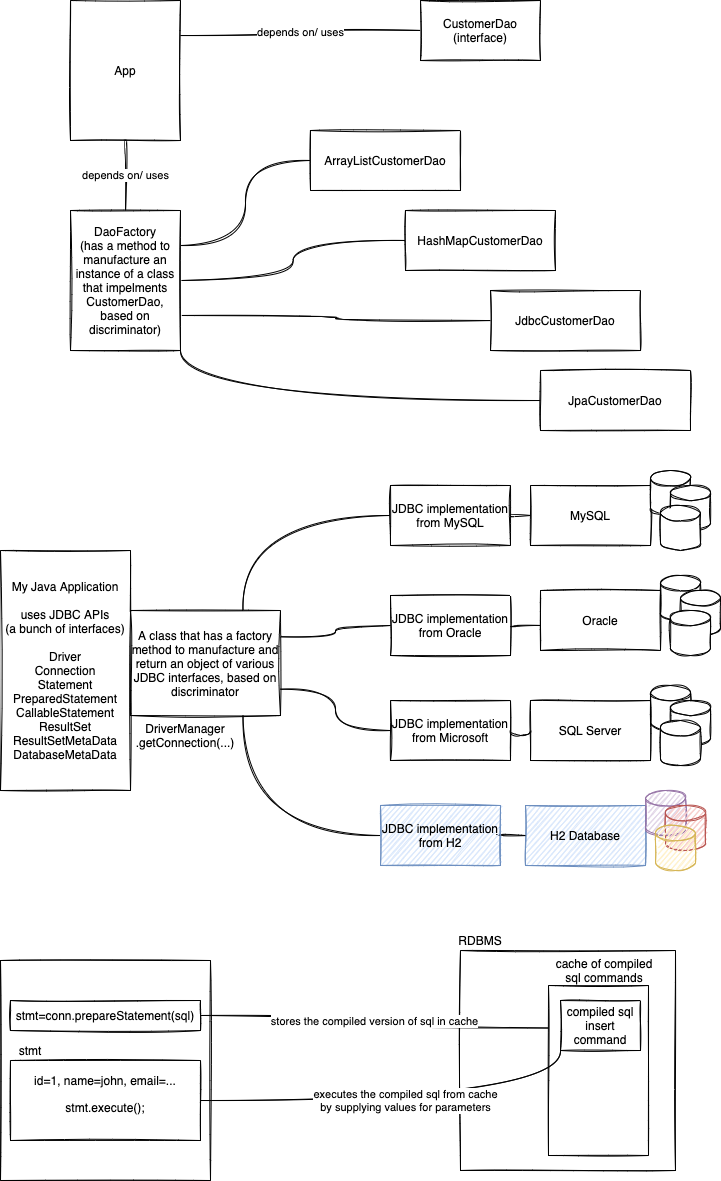

The diagram above was exported from draw.io. Its source (the exported page's mxGraphModel, read from the mxfile embedded in the PNG):
<mxGraphModel dx="821" dy="413" grid="1" gridSize="10" guides="1" tooltips="1" connect="1" arrows="1" fold="1" page="1" pageScale="1" pageWidth="827" pageHeight="1169" math="0" shadow="0">
  <root>
    <mxCell id="0" />
    <mxCell id="1" parent="0" />
    <mxCell id="8" value="depends on/ uses" style="edgeStyle=orthogonalEdgeStyle;curved=1;rounded=0;sketch=1;orthogonalLoop=1;jettySize=auto;html=1;exitX=1;exitY=0.25;exitDx=0;exitDy=0;entryX=0;entryY=0.5;entryDx=0;entryDy=0;endArrow=none;endFill=0;" edge="1" parent="1" source="2" target="3">
      <mxGeometry relative="1" as="geometry" />
    </mxCell>
    <mxCell id="11" value="depends on/ uses" style="edgeStyle=orthogonalEdgeStyle;curved=1;rounded=0;sketch=1;orthogonalLoop=1;jettySize=auto;html=1;exitX=0.5;exitY=1;exitDx=0;exitDy=0;entryX=0.5;entryY=0;entryDx=0;entryDy=0;endArrow=none;endFill=0;" edge="1" parent="1" source="2" target="10">
      <mxGeometry relative="1" as="geometry" />
    </mxCell>
    <mxCell id="2" value="App" style="rounded=0;whiteSpace=wrap;html=1;sketch=1;" vertex="1" parent="1">
      <mxGeometry x="130" y="40" width="110" height="140" as="geometry" />
    </mxCell>
    <mxCell id="3" value="CustomerDao&lt;br&gt;(interface)" style="rounded=0;whiteSpace=wrap;html=1;sketch=1;" vertex="1" parent="1">
      <mxGeometry x="480" y="40" width="120" height="60" as="geometry" />
    </mxCell>
    <mxCell id="4" value="ArrayListCustomerDao" style="rounded=0;whiteSpace=wrap;html=1;sketch=1;" vertex="1" parent="1">
      <mxGeometry x="370" y="170" width="150" height="60" as="geometry" />
    </mxCell>
    <mxCell id="5" value="HashMapCustomerDao" style="rounded=0;whiteSpace=wrap;html=1;sketch=1;" vertex="1" parent="1">
      <mxGeometry x="465" y="250" width="150" height="60" as="geometry" />
    </mxCell>
    <mxCell id="6" value="JdbcCustomerDao" style="rounded=0;whiteSpace=wrap;html=1;sketch=1;" vertex="1" parent="1">
      <mxGeometry x="550" y="330" width="150" height="60" as="geometry" />
    </mxCell>
    <mxCell id="7" value="JpaCustomerDao" style="rounded=0;whiteSpace=wrap;html=1;sketch=1;" vertex="1" parent="1">
      <mxGeometry x="600" y="410" width="150" height="60" as="geometry" />
    </mxCell>
    <mxCell id="12" style="edgeStyle=orthogonalEdgeStyle;curved=1;rounded=0;sketch=1;orthogonalLoop=1;jettySize=auto;html=1;exitX=1;exitY=0.25;exitDx=0;exitDy=0;entryX=0;entryY=0.5;entryDx=0;entryDy=0;endArrow=none;endFill=0;" edge="1" parent="1" source="10" target="4">
      <mxGeometry relative="1" as="geometry" />
    </mxCell>
    <mxCell id="13" style="edgeStyle=orthogonalEdgeStyle;curved=1;rounded=0;sketch=1;orthogonalLoop=1;jettySize=auto;html=1;exitX=1;exitY=0.5;exitDx=0;exitDy=0;entryX=0;entryY=0.5;entryDx=0;entryDy=0;endArrow=none;endFill=0;" edge="1" parent="1" source="10" target="5">
      <mxGeometry relative="1" as="geometry" />
    </mxCell>
    <mxCell id="14" style="edgeStyle=orthogonalEdgeStyle;curved=1;rounded=0;sketch=1;orthogonalLoop=1;jettySize=auto;html=1;exitX=1;exitY=0.75;exitDx=0;exitDy=0;endArrow=none;endFill=0;" edge="1" parent="1" source="10" target="6">
      <mxGeometry relative="1" as="geometry" />
    </mxCell>
    <mxCell id="15" style="edgeStyle=orthogonalEdgeStyle;curved=1;rounded=0;sketch=1;orthogonalLoop=1;jettySize=auto;html=1;exitX=1;exitY=1;exitDx=0;exitDy=0;entryX=0;entryY=0.5;entryDx=0;entryDy=0;endArrow=none;endFill=0;" edge="1" parent="1" source="10" target="7">
      <mxGeometry relative="1" as="geometry" />
    </mxCell>
    <mxCell id="10" value="DaoFactory&lt;br&gt;(has a method to manufacture an instance of a class that impelments CustomerDao, based on discriminator)" style="rounded=0;whiteSpace=wrap;html=1;sketch=1;" vertex="1" parent="1">
      <mxGeometry x="130" y="250" width="110" height="140" as="geometry" />
    </mxCell>
    <mxCell id="16" value="My Java Application&lt;br&gt;&lt;br&gt;uses JDBC APIs&lt;br&gt;(a bunch of interfaces)&lt;br&gt;&lt;br&gt;Driver&lt;br&gt;Connection&lt;br&gt;Statement&lt;br&gt;PreparedStatement&lt;br&gt;CallableStatement&lt;br&gt;ResultSet&lt;br&gt;ResultSetMetaData&lt;br&gt;DatabaseMetaData" style="rounded=0;whiteSpace=wrap;html=1;sketch=1;" vertex="1" parent="1">
      <mxGeometry x="60" y="590" width="130" height="240" as="geometry" />
    </mxCell>
    <mxCell id="21" value="" style="group" vertex="1" connectable="0" parent="1">
      <mxGeometry x="590" y="510" width="180" height="80" as="geometry" />
    </mxCell>
    <mxCell id="17" value="MySQL" style="rounded=0;whiteSpace=wrap;html=1;sketch=1;" vertex="1" parent="21">
      <mxGeometry y="15" width="120" height="60" as="geometry" />
    </mxCell>
    <mxCell id="18" value="" style="shape=cylinder3;whiteSpace=wrap;html=1;boundedLbl=1;backgroundOutline=1;size=7.63395533068433;sketch=1;" vertex="1" parent="21">
      <mxGeometry x="120" width="40" height="45" as="geometry" />
    </mxCell>
    <mxCell id="19" value="" style="shape=cylinder3;whiteSpace=wrap;html=1;boundedLbl=1;backgroundOutline=1;size=7.63395533068433;sketch=1;" vertex="1" parent="21">
      <mxGeometry x="140" y="15" width="40" height="45" as="geometry" />
    </mxCell>
    <mxCell id="20" value="" style="shape=cylinder3;whiteSpace=wrap;html=1;boundedLbl=1;backgroundOutline=1;size=7.63395533068433;sketch=1;" vertex="1" parent="21">
      <mxGeometry x="130" y="35" width="40" height="45" as="geometry" />
    </mxCell>
    <mxCell id="22" value="" style="group" vertex="1" connectable="0" parent="1">
      <mxGeometry x="600" y="615" width="180" height="80" as="geometry" />
    </mxCell>
    <mxCell id="23" value="Oracle" style="rounded=0;whiteSpace=wrap;html=1;sketch=1;" vertex="1" parent="22">
      <mxGeometry y="15" width="120" height="60" as="geometry" />
    </mxCell>
    <mxCell id="24" value="" style="shape=cylinder3;whiteSpace=wrap;html=1;boundedLbl=1;backgroundOutline=1;size=7.63395533068433;sketch=1;" vertex="1" parent="22">
      <mxGeometry x="120" width="40" height="45" as="geometry" />
    </mxCell>
    <mxCell id="25" value="" style="shape=cylinder3;whiteSpace=wrap;html=1;boundedLbl=1;backgroundOutline=1;size=7.63395533068433;sketch=1;" vertex="1" parent="22">
      <mxGeometry x="140" y="15" width="40" height="45" as="geometry" />
    </mxCell>
    <mxCell id="26" value="" style="shape=cylinder3;whiteSpace=wrap;html=1;boundedLbl=1;backgroundOutline=1;size=7.63395533068433;sketch=1;" vertex="1" parent="22">
      <mxGeometry x="130" y="35" width="40" height="45" as="geometry" />
    </mxCell>
    <mxCell id="27" value="" style="group" vertex="1" connectable="0" parent="1">
      <mxGeometry x="590" y="725" width="180" height="80" as="geometry" />
    </mxCell>
    <mxCell id="28" value="SQL Server" style="rounded=0;whiteSpace=wrap;html=1;sketch=1;" vertex="1" parent="27">
      <mxGeometry y="15" width="120" height="60" as="geometry" />
    </mxCell>
    <mxCell id="29" value="" style="shape=cylinder3;whiteSpace=wrap;html=1;boundedLbl=1;backgroundOutline=1;size=7.63395533068433;sketch=1;" vertex="1" parent="27">
      <mxGeometry x="120" width="40" height="45" as="geometry" />
    </mxCell>
    <mxCell id="30" value="" style="shape=cylinder3;whiteSpace=wrap;html=1;boundedLbl=1;backgroundOutline=1;size=7.63395533068433;sketch=1;" vertex="1" parent="27">
      <mxGeometry x="140" y="15" width="40" height="45" as="geometry" />
    </mxCell>
    <mxCell id="31" value="" style="shape=cylinder3;whiteSpace=wrap;html=1;boundedLbl=1;backgroundOutline=1;size=7.63395533068433;sketch=1;" vertex="1" parent="27">
      <mxGeometry x="130" y="35" width="40" height="45" as="geometry" />
    </mxCell>
    <mxCell id="32" value="" style="group" vertex="1" connectable="0" parent="1">
      <mxGeometry x="585" y="830" width="180" height="80" as="geometry" />
    </mxCell>
    <mxCell id="33" value="H2 Database" style="rounded=0;whiteSpace=wrap;html=1;sketch=1;fillColor=#dae8fc;strokeColor=#6c8ebf;" vertex="1" parent="32">
      <mxGeometry y="15" width="120" height="60" as="geometry" />
    </mxCell>
    <mxCell id="34" value="" style="shape=cylinder3;whiteSpace=wrap;html=1;boundedLbl=1;backgroundOutline=1;size=7.63395533068433;sketch=1;fillColor=#e1d5e7;strokeColor=#9673a6;" vertex="1" parent="32">
      <mxGeometry x="120" width="40" height="45" as="geometry" />
    </mxCell>
    <mxCell id="35" value="" style="shape=cylinder3;whiteSpace=wrap;html=1;boundedLbl=1;backgroundOutline=1;size=7.63395533068433;sketch=1;fillColor=#f8cecc;strokeColor=#b85450;" vertex="1" parent="32">
      <mxGeometry x="140" y="15" width="40" height="45" as="geometry" />
    </mxCell>
    <mxCell id="36" value="" style="shape=cylinder3;whiteSpace=wrap;html=1;boundedLbl=1;backgroundOutline=1;size=7.63395533068433;sketch=1;fillColor=#fff2cc;strokeColor=#d6b656;" vertex="1" parent="32">
      <mxGeometry x="130" y="35" width="40" height="45" as="geometry" />
    </mxCell>
    <mxCell id="38" style="edgeStyle=orthogonalEdgeStyle;curved=1;rounded=0;sketch=1;orthogonalLoop=1;jettySize=auto;html=1;exitX=1;exitY=0.5;exitDx=0;exitDy=0;entryX=0;entryY=0.5;entryDx=0;entryDy=0;endArrow=none;endFill=0;" edge="1" parent="1" source="37" target="17">
      <mxGeometry relative="1" as="geometry" />
    </mxCell>
    <mxCell id="37" value="JDBC implementation from MySQL" style="rounded=0;whiteSpace=wrap;html=1;sketch=1;" vertex="1" parent="1">
      <mxGeometry x="450" y="525" width="120" height="60" as="geometry" />
    </mxCell>
    <mxCell id="40" style="edgeStyle=orthogonalEdgeStyle;curved=1;rounded=0;sketch=1;orthogonalLoop=1;jettySize=auto;html=1;exitX=1;exitY=0.5;exitDx=0;exitDy=0;endArrow=none;endFill=0;" edge="1" parent="1" source="39">
      <mxGeometry relative="1" as="geometry">
        <mxPoint x="600" y="665.1034482758621" as="targetPoint" />
      </mxGeometry>
    </mxCell>
    <mxCell id="39" value="JDBC implementation from Oracle" style="rounded=0;whiteSpace=wrap;html=1;sketch=1;" vertex="1" parent="1">
      <mxGeometry x="450" y="635" width="120" height="60" as="geometry" />
    </mxCell>
    <mxCell id="44" style="edgeStyle=orthogonalEdgeStyle;curved=1;rounded=0;sketch=1;orthogonalLoop=1;jettySize=auto;html=1;exitX=1;exitY=0.5;exitDx=0;exitDy=0;entryX=0;entryY=0.5;entryDx=0;entryDy=0;endArrow=none;endFill=0;" edge="1" parent="1" source="42" target="28">
      <mxGeometry relative="1" as="geometry">
        <Array as="points">
          <mxPoint x="590" y="775" />
        </Array>
      </mxGeometry>
    </mxCell>
    <mxCell id="42" value="JDBC implementation from Microsoft" style="rounded=0;whiteSpace=wrap;html=1;sketch=1;" vertex="1" parent="1">
      <mxGeometry x="450" y="740" width="120" height="60" as="geometry" />
    </mxCell>
    <mxCell id="45" style="edgeStyle=orthogonalEdgeStyle;curved=1;rounded=0;sketch=1;orthogonalLoop=1;jettySize=auto;html=1;exitX=1;exitY=0.5;exitDx=0;exitDy=0;entryX=0;entryY=0.5;entryDx=0;entryDy=0;endArrow=none;endFill=0;" edge="1" parent="1" source="43" target="33">
      <mxGeometry relative="1" as="geometry" />
    </mxCell>
    <mxCell id="43" value="JDBC implementation from H2" style="rounded=0;whiteSpace=wrap;html=1;sketch=1;fillColor=#dae8fc;strokeColor=#6c8ebf;" vertex="1" parent="1">
      <mxGeometry x="440" y="845" width="120" height="60" as="geometry" />
    </mxCell>
    <mxCell id="48" style="edgeStyle=orthogonalEdgeStyle;curved=1;rounded=0;sketch=1;orthogonalLoop=1;jettySize=auto;html=1;exitX=0.75;exitY=0;exitDx=0;exitDy=0;entryX=0;entryY=0.5;entryDx=0;entryDy=0;endArrow=none;endFill=0;" edge="1" parent="1" source="46" target="37">
      <mxGeometry relative="1" as="geometry" />
    </mxCell>
    <mxCell id="49" style="edgeStyle=orthogonalEdgeStyle;curved=1;rounded=0;sketch=1;orthogonalLoop=1;jettySize=auto;html=1;exitX=1;exitY=0.25;exitDx=0;exitDy=0;entryX=0;entryY=0.5;entryDx=0;entryDy=0;endArrow=none;endFill=0;" edge="1" parent="1" source="46" target="39">
      <mxGeometry relative="1" as="geometry" />
    </mxCell>
    <mxCell id="50" style="edgeStyle=orthogonalEdgeStyle;curved=1;rounded=0;sketch=1;orthogonalLoop=1;jettySize=auto;html=1;exitX=1;exitY=0.75;exitDx=0;exitDy=0;entryX=0;entryY=0.5;entryDx=0;entryDy=0;endArrow=none;endFill=0;" edge="1" parent="1" source="46" target="42">
      <mxGeometry relative="1" as="geometry" />
    </mxCell>
    <mxCell id="51" style="edgeStyle=orthogonalEdgeStyle;curved=1;rounded=0;sketch=1;orthogonalLoop=1;jettySize=auto;html=1;exitX=0.75;exitY=1;exitDx=0;exitDy=0;entryX=0;entryY=0.5;entryDx=0;entryDy=0;endArrow=none;endFill=0;" edge="1" parent="1" source="46" target="43">
      <mxGeometry relative="1" as="geometry" />
    </mxCell>
    <mxCell id="46" value="A class that has a factory method to manufacture and return an object of various JDBC interfaces, based on discriminator" style="rounded=0;whiteSpace=wrap;html=1;sketch=1;" vertex="1" parent="1">
      <mxGeometry x="190" y="650" width="150" height="105" as="geometry" />
    </mxCell>
    <mxCell id="47" value="DriverManager&lt;br&gt;.getConnection(...)" style="text;html=1;strokeColor=none;fillColor=none;align=center;verticalAlign=middle;whiteSpace=wrap;rounded=0;sketch=1;" vertex="1" parent="1">
      <mxGeometry x="190" y="760" width="110" height="30" as="geometry" />
    </mxCell>
    <mxCell id="53" value="" style="rounded=0;whiteSpace=wrap;html=1;sketch=1;" vertex="1" parent="1">
      <mxGeometry x="60" y="1000" width="210" height="220" as="geometry" />
    </mxCell>
    <mxCell id="54" value="" style="rounded=0;whiteSpace=wrap;html=1;sketch=1;" vertex="1" parent="1">
      <mxGeometry x="520" y="990" width="215" height="220" as="geometry" />
    </mxCell>
    <mxCell id="55" value="RDBMS" style="text;html=1;strokeColor=none;fillColor=none;align=center;verticalAlign=middle;whiteSpace=wrap;rounded=0;sketch=1;" vertex="1" parent="1">
      <mxGeometry x="520" y="970" width="40" height="20" as="geometry" />
    </mxCell>
    <mxCell id="56" value="" style="rounded=0;whiteSpace=wrap;html=1;sketch=1;" vertex="1" parent="1">
      <mxGeometry x="608" y="1025" width="100" height="170" as="geometry" />
    </mxCell>
    <mxCell id="57" value="cache of compiled sql commands" style="text;html=1;strokeColor=none;fillColor=none;align=center;verticalAlign=middle;whiteSpace=wrap;rounded=0;sketch=1;" vertex="1" parent="1">
      <mxGeometry x="608" y="1000" width="112" height="20" as="geometry" />
    </mxCell>
    <mxCell id="59" value="stores the compiled version of sql in cache" style="edgeStyle=orthogonalEdgeStyle;curved=1;rounded=0;sketch=1;orthogonalLoop=1;jettySize=auto;html=1;exitX=1;exitY=0.5;exitDx=0;exitDy=0;entryX=0;entryY=0.25;entryDx=0;entryDy=0;endArrow=none;endFill=0;" edge="1" parent="1" source="58" target="56">
      <mxGeometry relative="1" as="geometry" />
    </mxCell>
    <mxCell id="58" value="stmt=conn.prepareStatement(sql)" style="rounded=0;whiteSpace=wrap;html=1;sketch=1;" vertex="1" parent="1">
      <mxGeometry x="70" y="1040" width="190" height="30" as="geometry" />
    </mxCell>
    <mxCell id="60" value="compiled sql insert command" style="rounded=0;whiteSpace=wrap;html=1;sketch=1;" vertex="1" parent="1">
      <mxGeometry x="620" y="1040" width="80" height="50" as="geometry" />
    </mxCell>
    <mxCell id="64" value="executes the compiled sql from cache&lt;br&gt;by supplying values for parameters" style="edgeStyle=orthogonalEdgeStyle;curved=1;rounded=0;sketch=1;orthogonalLoop=1;jettySize=auto;html=1;exitX=1;exitY=0.5;exitDx=0;exitDy=0;entryX=0;entryY=1;entryDx=0;entryDy=0;endArrow=none;endFill=0;" edge="1" parent="1" source="61" target="60">
      <mxGeometry relative="1" as="geometry" />
    </mxCell>
    <mxCell id="61" value="&lt;br&gt;stmt.execute();" style="rounded=0;whiteSpace=wrap;html=1;sketch=1;" vertex="1" parent="1">
      <mxGeometry x="70" y="1100" width="190" height="80" as="geometry" />
    </mxCell>
    <mxCell id="62" value="stmt" style="text;html=1;strokeColor=none;fillColor=none;align=center;verticalAlign=middle;whiteSpace=wrap;rounded=0;sketch=1;" vertex="1" parent="1">
      <mxGeometry x="70" y="1080" width="40" height="20" as="geometry" />
    </mxCell>
    <mxCell id="63" value="id=1, name=john, email=..." style="text;html=1;strokeColor=none;fillColor=none;align=center;verticalAlign=middle;whiteSpace=wrap;rounded=0;sketch=1;" vertex="1" parent="1">
      <mxGeometry x="80" y="1110" width="170" height="20" as="geometry" />
    </mxCell>
  </root>
</mxGraphModel>